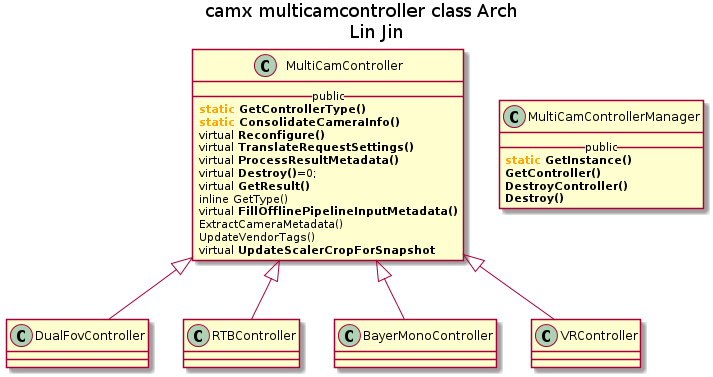

The diagram above was rendered by PlantUML. Its source (embedded in the PNG):
@startuml
title <size:18>camx multicamcontroller class Arch</size>\n     Lin Jin


class MultiCamController {
__public__
<color:orange>**static**</color> **GetControllerType()**
<color:orange>**static**</color> **ConsolidateCameraInfo()**
virtual **Reconfigure()**
virtual **TranslateRequestSettings()**
virtual **ProcessResultMetadata()**
virtual **Destroy()**=0;
virtual **GetResult()**
inline GetType()
virtual **FillOfflinePipelineInputMetadata()**
ExtractCameraMetadata()
UpdateVendorTags()
virtual **UpdateScalerCropForSnapshot**
}

class DualFovController {
}
class RTBController {
}
class BayerMonoController {
}
class VRController {
}

MultiCamController<|-down-DualFovController
MultiCamController<|-down-RTBController 
MultiCamController<|-down-BayerMonoController 
MultiCamController<|-down-VRController 


class MultiCamControllerManager {
__public__
<color:orange>**static**</color> **GetInstance()**
**GetController()**
**DestroyController()**
**Destroy()**
}




@enduml